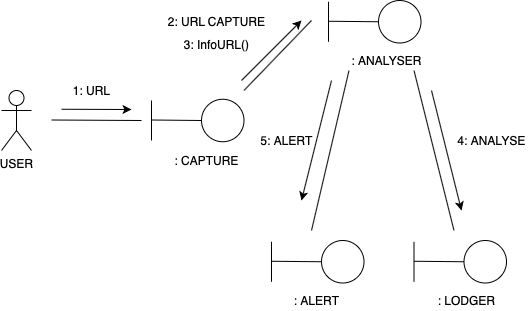

The diagram above was exported from draw.io. Its source (the exported page's mxGraphModel, read from the mxfile embedded in the PNG):
<mxGraphModel dx="2066" dy="769" grid="1" gridSize="10" guides="1" tooltips="1" connect="1" arrows="1" fold="1" page="1" pageScale="1" pageWidth="827" pageHeight="1169" math="0" shadow="0">
  <root>
    <mxCell id="0" />
    <mxCell id="1" parent="0" />
    <mxCell id="FfmTwBdOroCmHls1deAG-1" value="USER" style="shape=umlActor;verticalLabelPosition=bottom;verticalAlign=top;html=1;outlineConnect=0;" vertex="1" parent="1">
      <mxGeometry x="40" y="260" width="30" height="60" as="geometry" />
    </mxCell>
    <mxCell id="FfmTwBdOroCmHls1deAG-2" value="" style="endArrow=none;html=1;" edge="1" parent="1">
      <mxGeometry width="50" height="50" relative="1" as="geometry">
        <mxPoint x="90" y="289.5" as="sourcePoint" />
        <mxPoint x="180" y="290" as="targetPoint" />
        <Array as="points" />
      </mxGeometry>
    </mxCell>
    <mxCell id="FfmTwBdOroCmHls1deAG-3" value="" style="endArrow=none;html=1;" edge="1" parent="1">
      <mxGeometry width="50" height="50" relative="1" as="geometry">
        <mxPoint x="190" y="310" as="sourcePoint" />
        <mxPoint x="190" y="270" as="targetPoint" />
      </mxGeometry>
    </mxCell>
    <mxCell id="FfmTwBdOroCmHls1deAG-4" value="" style="endArrow=none;html=1;" edge="1" parent="1">
      <mxGeometry width="50" height="50" relative="1" as="geometry">
        <mxPoint x="190" y="289.5" as="sourcePoint" />
        <mxPoint x="240" y="290" as="targetPoint" />
      </mxGeometry>
    </mxCell>
    <mxCell id="FfmTwBdOroCmHls1deAG-5" value="" style="ellipse;whiteSpace=wrap;html=1;aspect=fixed;" vertex="1" parent="1">
      <mxGeometry x="240" y="268.75" width="42.5" height="42.5" as="geometry" />
    </mxCell>
    <mxCell id="FfmTwBdOroCmHls1deAG-6" value="" style="endArrow=none;html=1;" edge="1" parent="1">
      <mxGeometry width="50" height="50" relative="1" as="geometry">
        <mxPoint x="282.5" y="260" as="sourcePoint" />
        <mxPoint x="350" y="190" as="targetPoint" />
      </mxGeometry>
    </mxCell>
    <mxCell id="FfmTwBdOroCmHls1deAG-7" value="" style="endArrow=none;html=1;" edge="1" parent="1">
      <mxGeometry width="50" height="50" relative="1" as="geometry">
        <mxPoint x="367" y="211.25" as="sourcePoint" />
        <mxPoint x="367" y="171.25" as="targetPoint" />
      </mxGeometry>
    </mxCell>
    <mxCell id="FfmTwBdOroCmHls1deAG-8" value="" style="endArrow=none;html=1;" edge="1" parent="1">
      <mxGeometry width="50" height="50" relative="1" as="geometry">
        <mxPoint x="367" y="190.75" as="sourcePoint" />
        <mxPoint x="417" y="191.25" as="targetPoint" />
      </mxGeometry>
    </mxCell>
    <mxCell id="FfmTwBdOroCmHls1deAG-9" value="" style="ellipse;whiteSpace=wrap;html=1;aspect=fixed;" vertex="1" parent="1">
      <mxGeometry x="417" y="170" width="42.5" height="42.5" as="geometry" />
    </mxCell>
    <mxCell id="FfmTwBdOroCmHls1deAG-10" value="" style="endArrow=none;html=1;" edge="1" parent="1">
      <mxGeometry width="50" height="50" relative="1" as="geometry">
        <mxPoint x="350" y="400" as="sourcePoint" />
        <mxPoint x="387.5" y="240" as="targetPoint" />
      </mxGeometry>
    </mxCell>
    <mxCell id="FfmTwBdOroCmHls1deAG-12" value="" style="endArrow=none;html=1;" edge="1" parent="1">
      <mxGeometry width="50" height="50" relative="1" as="geometry">
        <mxPoint x="310" y="451.25" as="sourcePoint" />
        <mxPoint x="310" y="411.25" as="targetPoint" />
      </mxGeometry>
    </mxCell>
    <mxCell id="FfmTwBdOroCmHls1deAG-13" value="" style="endArrow=none;html=1;" edge="1" parent="1">
      <mxGeometry width="50" height="50" relative="1" as="geometry">
        <mxPoint x="310" y="430.75" as="sourcePoint" />
        <mxPoint x="360" y="431.25" as="targetPoint" />
      </mxGeometry>
    </mxCell>
    <mxCell id="FfmTwBdOroCmHls1deAG-14" value="" style="ellipse;whiteSpace=wrap;html=1;aspect=fixed;" vertex="1" parent="1">
      <mxGeometry x="360" y="410" width="42.5" height="42.5" as="geometry" />
    </mxCell>
    <mxCell id="FfmTwBdOroCmHls1deAG-18" value="" style="endArrow=none;html=1;" edge="1" parent="1">
      <mxGeometry width="50" height="50" relative="1" as="geometry">
        <mxPoint x="492.5" y="400" as="sourcePoint" />
        <mxPoint x="452.5" y="240" as="targetPoint" />
      </mxGeometry>
    </mxCell>
    <mxCell id="FfmTwBdOroCmHls1deAG-19" value="" style="endArrow=none;html=1;" edge="1" parent="1">
      <mxGeometry width="50" height="50" relative="1" as="geometry">
        <mxPoint x="452.5" y="451.25" as="sourcePoint" />
        <mxPoint x="452.5" y="411.25" as="targetPoint" />
      </mxGeometry>
    </mxCell>
    <mxCell id="FfmTwBdOroCmHls1deAG-20" value="" style="endArrow=none;html=1;" edge="1" parent="1">
      <mxGeometry width="50" height="50" relative="1" as="geometry">
        <mxPoint x="452.5" y="430.75" as="sourcePoint" />
        <mxPoint x="502.5" y="431.25" as="targetPoint" />
      </mxGeometry>
    </mxCell>
    <mxCell id="FfmTwBdOroCmHls1deAG-21" value="" style="ellipse;whiteSpace=wrap;html=1;aspect=fixed;" vertex="1" parent="1">
      <mxGeometry x="502.5" y="410" width="42.5" height="42.5" as="geometry" />
    </mxCell>
    <mxCell id="FfmTwBdOroCmHls1deAG-22" value="" style="endArrow=classic;html=1;" edge="1" parent="1">
      <mxGeometry width="50" height="50" relative="1" as="geometry">
        <mxPoint x="100" y="278.75" as="sourcePoint" />
        <mxPoint x="170" y="279" as="targetPoint" />
      </mxGeometry>
    </mxCell>
    <mxCell id="FfmTwBdOroCmHls1deAG-23" value="" style="endArrow=classic;html=1;" edge="1" parent="1">
      <mxGeometry width="50" height="50" relative="1" as="geometry">
        <mxPoint x="280" y="250" as="sourcePoint" />
        <mxPoint x="340" y="190" as="targetPoint" />
      </mxGeometry>
    </mxCell>
    <mxCell id="FfmTwBdOroCmHls1deAG-24" value="" style="endArrow=classic;html=1;" edge="1" parent="1">
      <mxGeometry width="50" height="50" relative="1" as="geometry">
        <mxPoint x="370" y="250" as="sourcePoint" />
        <mxPoint x="340" y="370" as="targetPoint" />
      </mxGeometry>
    </mxCell>
    <mxCell id="FfmTwBdOroCmHls1deAG-25" value="" style="endArrow=classic;html=1;" edge="1" parent="1">
      <mxGeometry width="50" height="50" relative="1" as="geometry">
        <mxPoint x="470" y="260" as="sourcePoint" />
        <mxPoint x="500" y="380" as="targetPoint" />
      </mxGeometry>
    </mxCell>
    <mxCell id="FfmTwBdOroCmHls1deAG-26" value="1: URL" style="text;html=1;align=center;verticalAlign=middle;resizable=0;points=[];autosize=1;strokeColor=none;" vertex="1" parent="1">
      <mxGeometry x="105" y="250" width="50" height="20" as="geometry" />
    </mxCell>
    <mxCell id="FfmTwBdOroCmHls1deAG-27" value=": CAPTURE" style="text;html=1;align=center;verticalAlign=middle;resizable=0;points=[];autosize=1;strokeColor=none;" vertex="1" parent="1">
      <mxGeometry x="205" y="320" width="80" height="20" as="geometry" />
    </mxCell>
    <mxCell id="FfmTwBdOroCmHls1deAG-28" value=": ALERT" style="text;html=1;align=center;verticalAlign=middle;resizable=0;points=[];autosize=1;strokeColor=none;" vertex="1" parent="1">
      <mxGeometry x="325" y="460" width="60" height="20" as="geometry" />
    </mxCell>
    <mxCell id="FfmTwBdOroCmHls1deAG-29" value=": LODGER" style="text;html=1;align=center;verticalAlign=middle;resizable=0;points=[];autosize=1;strokeColor=none;" vertex="1" parent="1">
      <mxGeometry x="470" y="460" width="70" height="20" as="geometry" />
    </mxCell>
    <mxCell id="FfmTwBdOroCmHls1deAG-30" value="5: ALERT" style="text;html=1;align=center;verticalAlign=middle;resizable=0;points=[];autosize=1;strokeColor=none;" vertex="1" parent="1">
      <mxGeometry x="290" y="300" width="70" height="20" as="geometry" />
    </mxCell>
    <mxCell id="FfmTwBdOroCmHls1deAG-31" value="4: ANALYSE" style="text;html=1;align=center;verticalAlign=middle;resizable=0;points=[];autosize=1;strokeColor=none;" vertex="1" parent="1">
      <mxGeometry x="490" y="300" width="80" height="20" as="geometry" />
    </mxCell>
    <mxCell id="FfmTwBdOroCmHls1deAG-32" value=": ANALYSER" style="text;html=1;align=center;verticalAlign=middle;resizable=0;points=[];autosize=1;strokeColor=none;" vertex="1" parent="1">
      <mxGeometry x="380" y="220" width="90" height="20" as="geometry" />
    </mxCell>
    <mxCell id="FfmTwBdOroCmHls1deAG-33" value="3: InfoURL()" style="text;html=1;align=center;verticalAlign=middle;resizable=0;points=[];autosize=1;strokeColor=none;" vertex="1" parent="1">
      <mxGeometry x="215" y="203.5" width="80" height="20" as="geometry" />
    </mxCell>
    <mxCell id="FfmTwBdOroCmHls1deAG-34" value="2: URL CAPTURE" style="text;html=1;align=center;verticalAlign=middle;resizable=0;points=[];autosize=1;strokeColor=none;" vertex="1" parent="1">
      <mxGeometry x="200" y="181" width="110" height="20" as="geometry" />
    </mxCell>
  </root>
</mxGraphModel>